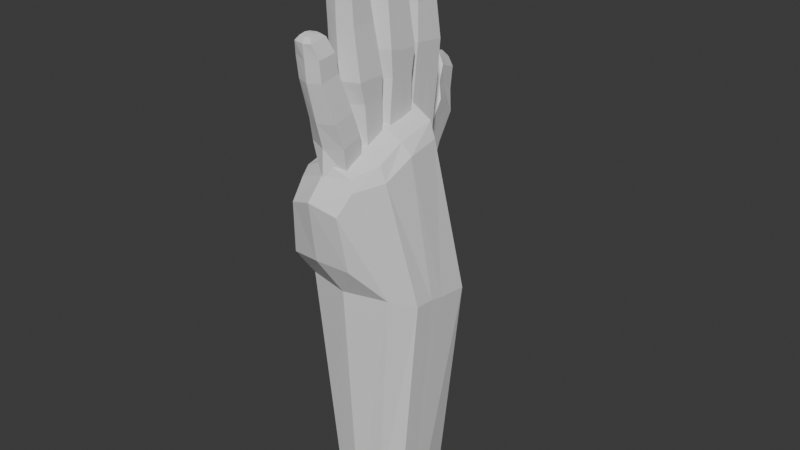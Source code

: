 # Source: hand.blend  (saved by Blender 4.5.90; exported with 4.5.12 LTS)
import bpy
from mathutils import Matrix  # noqa: F401  (used for matrix-valued properties, if any)

bpy.ops.wm.read_factory_settings(use_empty=True)
scene = bpy.context.scene
scene.name = 'Scene'

# ---- collections
col_collection = bpy.data.collections.new('Collection'); scene.collection.children.link(col_collection)

# ---- world
world_world = bpy.data.worlds.new('World'); scene.world = world_world
world_world.use_nodes = True; world_world.node_tree.nodes.clear()
_N = world_world.node_tree.nodes; _L = world_world.node_tree.links
n0 = _N.new('ShaderNodeOutputWorld'); n0.name = 'World Output'; n0.location = (200, 100)
n1 = _N.new('ShaderNodeBackground'); n1.name = 'Background'; n1.location = (-200, 100)
n1.inputs[0].default_value = (0.05088, 0.05088, 0.05088, 1.0)
_L.new(n1.outputs[0], n0.inputs[0])
n0.is_active_output = True
world_world.color = (0.05088, 0.05088, 0.05088)
world_world.sun_shadow_jitter_overblur = 0.0

# ---- meshes
me_cube_001 = bpy.data.meshes.new('Cube.001')
me_cube_001.from_pydata([(-0.9733, -1.54, -0.4593), (-0.7253, -1.795, 0.6654), (-1.351, 1.525, -0.3759), (-1.351, 1.267, 0.5122), (0.2485, -1.54, -0.4593), (0.2485, -1.795, 0.6654), (-0.4638, 1.525, -0.3759), (-0.4638, 1.267, 0.5122), (-1.254, 0.7246, -1.449), (-1.0, 0.06546, -1.372), (-1.0, -0.2237, -1.301), (-1.0, -0.6317, -1.277), (-0.667, -1.043, 1.141), (-0.667, -0.4653, 1.425), (-0.667, 0.223, 1.512), (-1.065, 1.014, 0.9525), (0.9963, -0.6089, -1.278), (0.9963, -0.2241, -1.3), (0.9963, 0.0487, -1.368), (0.9963, 0.6706, -1.44), (-0.1312, 1.014, 0.9525), (0.667, 0.223, 1.512), (0.7202, -0.4653, 1.425), (0.667, -1.043, 1.141), (-0.9733, -1.087, -1.07), (0.3998, -1.563, 1.061), (-0.6991, -1.563, 1.061), (0.6888, -1.039, -1.082), (-0.5963, 0.701, -5.646), (-0.6755, 0.06955, -5.703), (-0.6755, -0.213, -5.66), (-0.6755, -0.6116, -5.674), (0.311, -0.8936, -5.679), (0.6286, -0.6116, -5.674), (0.6286, -0.213, -5.66), (0.6286, 0.06955, -5.703), (0.5305, 0.701, -5.646), (-0.6171, -0.8936, -5.679), (-0.617, -1.507, 1.271), (-0.59, -1.04, 1.412), (-0.59, -0.4842, 1.655), (-0.59, 0.2654, 1.804), (-0.926, 0.9663, 1.238), (0.03368, 0.9663, 1.283), (0.5362, 0.2654, 1.804), (0.5362, -0.4842, 1.655), (0.5362, -1.04, 1.412), (0.3106, -1.507, 1.271), (-0.9689, 1.69, -0.3011), (-0.9689, 1.407, 0.6715), (-0.3722, -1.653, -0.3907), (-0.2364, -1.932, 0.841), (-0.7568, 1.13, 1.154), (-0.1144, 1.012, -1.585), (-0.1391, -1.692, 1.273), (-0.1391, -1.267, -1.08), (-0.01136, 0.7874, -6.073), (-0.001005, 0.09589, -6.135), (-0.001005, -0.2136, -6.088), (-0.001005, -0.6501, -6.104), (-0.1429, -0.9589, -6.108), (-0.6645, 1.078, 1.511), (-0.004763, 0.3103, 2.086), (-0.004763, -0.5105, 1.923), (-0.004763, -1.119, 1.657), (-0.1431, -1.631, 1.502), (-1.259, 0.7759, -0.1623), (-0.8526, 0.1352, -0.09555)], [], [(8, 66, 2), (48, 49, 7, 6), (27, 25, 5, 4), (50, 51, 1, 0), (55, 27, 4, 50), (54, 26, 1, 51), (49, 3, 15, 52), (25, 23, 46, 47), (52, 15, 42, 61), (13, 12, 39, 40), (48, 6, 19, 53), (53, 19, 36, 56), (11, 10, 30, 31), (17, 16, 33, 34), (6, 7, 20, 19), (19, 20, 21, 18), (18, 21, 22, 17), (17, 22, 23, 16), (24, 26, 12, 11), (11, 12, 13, 10), (10, 13, 14, 67, 9), (9, 67, 66, 8), (0, 1, 26, 24), (23, 22, 45, 46), (10, 9, 29, 30), (16, 23, 25, 27), (56, 36, 35, 57), (57, 35, 34, 58), (58, 34, 33, 59), (59, 33, 32, 60), (18, 17, 34, 35), (55, 24, 37, 60), (19, 18, 35, 36), (9, 8, 28, 29), (16, 27, 32, 33), (24, 11, 31, 37), (61, 42, 41, 62), (62, 41, 40, 63), (63, 40, 39, 64), (64, 39, 38, 65), (14, 13, 40, 41), (21, 20, 43, 44), (54, 25, 47, 65), (15, 14, 41, 42), (22, 21, 44, 45), (12, 26, 38, 39), (26, 54, 65, 38), (46, 64, 65, 47), (45, 63, 64, 46), (44, 62, 63, 45), (43, 61, 62, 44), (27, 55, 60, 32), (31, 59, 60, 37), (30, 58, 59, 31), (29, 57, 58, 30), (28, 56, 57, 29), (8, 53, 56, 28), (2, 48, 53, 8), (20, 52, 61, 43), (7, 49, 52, 20), (25, 54, 51, 5), (24, 55, 50, 0), (4, 5, 51, 50), (2, 3, 49, 48), (2, 66, 15, 3), (66, 67, 14, 15)])
_uv = me_cube_001.uv_layers.new(name='UVMap')
_uv.uv.foreach_set('vector', [0.375, 0.2, 0.5089, 0.2, 0.375, 0.25, 0.375, 0.375, 0.625, 0.375, 0.625, 0.5, 0.375, 0.5, 0.375, 0.725, 0.625, 0.725, 0.625, 0.75, 0.375, 0.75, 0.375, 0.875, 0.625, 0.875, 0.625, 1.0, 0.375, 1.0, 0.25, 0.725, 0.375, 0.725, 0.375, 0.75, 0.25, 0.75, 0.75, 0.725, 0.875, 0.725, 0.875, 0.75, 0.75, 0.75, 0.75, 0.5, 0.875, 0.5, 0.875, 0.55, 0.75, 0.55, 0.625, 0.725, 0.625, 0.7, 0.625, 0.7, 0.625, 0.725, 0.75, 0.55, 0.875, 0.55, 0.875, 0.55, 0.75, 0.55, 0.625, 0.1, 0.625, 0.05, 0.625, 0.05, 0.625, 0.1, 0.25, 0.5, 0.375, 0.5, 0.375, 0.55, 0.25, 0.55, 0.25, 0.55, 0.375, 0.55, 0.375, 0.55, 0.25, 0.55, 0.375, 0.05, 0.375, 0.1, 0.375, 0.1, 0.375, 0.05, 0.375, 0.65, 0.375, 0.7, 0.375, 0.7, 0.375, 0.65, 0.375, 0.5, 0.625, 0.5, 0.625, 0.55, 0.375, 0.55, 0.375, 0.55, 0.625, 0.55, 0.625, 0.6, 0.375, 0.6, 0.375, 0.6, 0.625, 0.6, 0.625, 0.65, 0.375, 0.65, 0.375, 0.65, 0.625, 0.65, 0.625, 0.7, 0.375, 0.7, 0.375, 0.025, 0.625, 0.025, 0.625, 0.05, 0.375, 0.05, 0.375, 0.05, 0.625, 0.05, 0.625, 0.1, 0.375, 0.1, 0.375, 0.1, 0.625, 0.1, 0.625, 0.15, 0.4857, 0.15, 0.375, 0.15, 0.375, 0.15, 0.4857, 0.15, 0.5089, 0.2, 0.375, 0.2, 0.375, 0.0, 0.625, 0.0, 0.625, 0.025, 0.375, 0.025, 0.625, 0.7, 0.625, 0.65, 0.625, 0.65, 0.625, 0.7, 0.375, 0.1, 0.375, 0.15, 0.375, 0.15, 0.375, 0.1, 0.375, 0.7, 0.625, 0.7, 0.625, 0.725, 0.375, 0.725, 0.25, 0.55, 0.375, 0.55, 0.375, 0.6, 0.25, 0.6, 0.25, 0.6, 0.375, 0.6, 0.375, 0.65, 0.25, 0.65, 0.25, 0.65, 0.375, 0.65, 0.375, 0.7, 0.25, 0.7, 0.25, 0.7, 0.375, 0.7, 0.375, 0.725, 0.25, 0.725, 0.375, 0.6, 0.375, 0.65, 0.375, 0.65, 0.375, 0.6, 0.25, 0.725, 0.125, 0.725, 0.125, 0.725, 0.25, 0.725, 0.375, 0.55, 0.375, 0.6, 0.375, 0.6, 0.375, 0.55, 0.375, 0.15, 0.375, 0.2, 0.375, 0.2, 0.375, 0.15, 0.375, 0.7, 0.375, 0.725, 0.375, 0.725, 0.375, 0.7, 0.375, 0.025, 0.375, 0.05, 0.375, 0.05, 0.375, 0.025, 0.75, 0.55, 0.875, 0.55, 0.875, 0.6, 0.75, 0.6, 0.75, 0.6, 0.875, 0.6, 0.875, 0.65, 0.75, 0.65, 0.75, 0.65, 0.875, 0.65, 0.875, 0.7, 0.75, 0.7, 0.75, 0.7, 0.875, 0.7, 0.875, 0.725, 0.75, 0.725, 0.625, 0.15, 0.625, 0.1, 0.625, 0.1, 0.625, 0.15, 0.625, 0.6, 0.625, 0.55, 0.625, 0.55, 0.625, 0.6, 0.75, 0.725, 0.625, 0.725, 0.625, 0.725, 0.75, 0.725, 0.625, 0.2, 0.625, 0.15, 0.625, 0.15, 0.625, 0.2, 0.625, 0.65, 0.625, 0.6, 0.625, 0.6, 0.625, 0.65, 0.625, 0.05, 0.625, 0.025, 0.625, 0.025, 0.625, 0.05, 0.875, 0.725, 0.75, 0.725, 0.75, 0.725, 0.875, 0.725, 0.625, 0.7, 0.75, 0.7, 0.75, 0.725, 0.625, 0.725, 0.625, 0.65, 0.75, 0.65, 0.75, 0.7, 0.625, 0.7, 0.625, 0.6, 0.75, 0.6, 0.75, 0.65, 0.625, 0.65, 0.625, 0.55, 0.75, 0.55, 0.75, 0.6, 0.625, 0.6, 0.375, 0.725, 0.25, 0.725, 0.25, 0.725, 0.375, 0.725, 0.125, 0.7, 0.25, 0.7, 0.25, 0.725, 0.125, 0.725, 0.125, 0.65, 0.25, 0.65, 0.25, 0.7, 0.125, 0.7, 0.125, 0.6, 0.25, 0.6, 0.25, 0.65, 0.125, 0.65, 0.125, 0.55, 0.25, 0.55, 0.25, 0.6, 0.125, 0.6, 0.125, 0.55, 0.25, 0.55, 0.25, 0.55, 0.125, 0.55, 0.125, 0.5, 0.25, 0.5, 0.25, 0.55, 0.125, 0.55, 0.625, 0.55, 0.75, 0.55, 0.75, 0.55, 0.625, 0.55, 0.625, 0.5, 0.75, 0.5, 0.75, 0.55, 0.625, 0.55, 0.625, 0.725, 0.75, 0.725, 0.75, 0.75, 0.625, 0.75, 0.125, 0.725, 0.25, 0.725, 0.25, 0.75, 0.125, 0.75, 0.375, 0.75, 0.625, 0.75, 0.625, 0.875, 0.375, 0.875, 0.375, 0.25, 0.625, 0.25, 0.625, 0.375, 0.375, 0.375, 0.375, 0.25, 0.5089, 0.2, 0.625, 0.2, 0.625, 0.25, 0.5089, 0.2, 0.4857, 0.15, 0.625, 0.15, 0.625, 0.2])
me_cube_001.update()
me_cube_002 = bpy.data.meshes.new('Cube.002')
me_cube_002.from_pydata([(-0.01467, -0.01469, 0.0206), (-0.006119, 0.001306, 0.1928), (-0.01467, 0.02218, 0.002503), (-0.006119, 0.01642, 0.1907), (0.02231, -0.01469, 0.0206), (0.01115, 0.001306, 0.1928), (0.02231, 0.01956, -0.005632), (0.01115, 0.01642, 0.1907), (0.003822, 0.02578, 0.002503), (0.003822, 0.01854, 0.1907), (0.003822, -0.0204, 0.0206), (0.003822, -0.0003843, 0.1928), (-0.01467, 0.001767, 0.01083), (-0.006119, 0.009666, 0.1928), (0.02231, 0.001767, 0.01083), (0.01115, 0.009666, 0.1928), (0.003822, 0.01008, 0.1928), (-0.01444, -0.01002, 0.09792), (-0.01444, 0.02649, 0.09351), (0.0259, 0.02649, 0.09351), (0.0259, -0.01002, 0.09792), (0.003822, -0.01456, 0.09792), (0.003822, 0.03115, 0.09351), (0.0259, 0.008236, 0.09571), (-0.01444, 0.008236, 0.09571), (-0.01523, -0.003854, 0.1645), (-0.01523, 0.02496, 0.1627), (0.02106, 0.02496, 0.1627), (0.02106, -0.003854, 0.1645), (0.003822, -0.006845, 0.1645), (0.003822, 0.02923, 0.1627), (0.02106, 0.008236, 0.163), (-0.01523, 0.008236, 0.163), (-0.01393, 0.0246, 0.1354), (0.02158, 0.0246, 0.1354), (0.02158, -0.005073, 0.1369), (0.003822, -0.008371, 0.1369), (0.003822, 0.02878, 0.1354), (0.02158, 0.008298, 0.1366), (-0.01393, 0.008298, 0.1366), (-0.01393, -0.005073, 0.1369), (-0.01124, -0.003123, 0.1866), (-0.01124, 0.02151, 0.185), (0.01429, 0.02151, 0.185), (0.01429, -0.003123, 0.1866), (0.003822, -0.00593, 0.1866), (0.003822, 0.02492, 0.185), (0.01429, 0.008495, 0.1861), (-0.01124, 0.008495, 0.1861), (-0.01928, 0.0249, 0.05938), (0.02458, 0.0249, 0.05938), (0.02458, -0.01198, 0.06933), (0.003822, -0.01702, 0.06933), (0.003822, 0.02915, 0.05938), (0.02458, 0.005659, 0.06406), (-0.01928, 0.005659, 0.06406), (-0.01928, -0.01198, 0.06933), (-0.01384, -0.004589, -0.009121), (-0.01384, -0.01863, -0.00174), (-0.009103, 0.01773, -0.019), (-0.02176, 0.01527, -0.019), (0.01148, -0.004589, -0.009121), (0.003556, 0.01527, -0.019), (-0.001181, -0.02253, -0.00174), (0.01148, -0.01863, -0.00174), (-0.001181, -0.005653, -0.009121)], [], [(48, 13, 3, 42), (46, 9, 7, 43), (47, 15, 5, 44), (45, 11, 1, 41), (14, 4, 64, 61), (16, 13, 1, 11), (15, 16, 11, 5), (2, 8, 59, 60), (44, 5, 11, 45), (42, 3, 9, 46), (4, 10, 63, 64), (7, 9, 16, 15), (9, 3, 13, 16), (8, 6, 62, 59), (43, 7, 15, 47), (41, 1, 13, 48), (56, 17, 24, 55), (50, 19, 23, 54), (49, 18, 22, 53), (51, 20, 21, 52), (52, 21, 17, 56), (54, 23, 20, 51), (53, 22, 19, 50), (55, 24, 18, 49), (40, 25, 32, 39), (34, 27, 31, 38), (33, 26, 30, 37), (35, 28, 29, 36), (36, 29, 25, 40), (38, 31, 28, 35), (37, 30, 27, 34), (39, 32, 26, 33), (24, 39, 33, 18), (22, 37, 34, 19), (23, 38, 35, 20), (21, 36, 40, 17), (20, 35, 36, 21), (18, 33, 37, 22), (19, 34, 38, 23), (17, 40, 39, 24), (25, 41, 48, 32), (27, 43, 47, 31), (26, 42, 46, 30), (28, 44, 45, 29), (29, 45, 41, 25), (31, 47, 44, 28), (30, 46, 43, 27), (32, 48, 42, 26), (12, 55, 49, 2), (8, 53, 50, 6), (14, 54, 51, 4), (10, 52, 56, 0), (4, 51, 52, 10), (2, 49, 53, 8), (6, 50, 54, 14), (0, 56, 55, 12), (65, 61, 64, 63), (57, 65, 63, 58), (60, 59, 65, 57), (59, 62, 61, 65), (0, 12, 57, 58), (12, 2, 60, 57), (6, 14, 61, 62), (10, 0, 58, 63)])
_uv = me_cube_002.uv_layers.new(name='UVMap')
_uv.uv.foreach_set('vector', [0.6139, 0.125, 0.625, 0.125, 0.625, 0.25, 0.6139, 0.25, 0.6139, 0.375, 0.625, 0.375, 0.625, 0.5, 0.6139, 0.5, 0.6139, 0.625, 0.625, 0.625, 0.625, 0.75, 0.6139, 0.75, 0.6139, 0.875, 0.625, 0.875, 0.625, 1.0, 0.6139, 1.0, 0.375, 0.625, 0.375, 0.75, 0.375, 0.75, 0.375, 0.625, 0.75, 0.625, 0.875, 0.625, 0.875, 0.75, 0.75, 0.75, 0.625, 0.625, 0.75, 0.625, 0.75, 0.75, 0.625, 0.75, 0.375, 0.25, 0.375, 0.375, 0.375, 0.375, 0.375, 0.25, 0.6139, 0.75, 0.625, 0.75, 0.625, 0.875, 0.6139, 0.875, 0.6139, 0.25, 0.625, 0.25, 0.625, 0.375, 0.6139, 0.375, 0.375, 0.75, 0.375, 0.875, 0.375, 0.875, 0.375, 0.75, 0.625, 0.5, 0.75, 0.5, 0.75, 0.625, 0.625, 0.625, 0.75, 0.5, 0.875, 0.5, 0.875, 0.625, 0.75, 0.625, 0.375, 0.375, 0.375, 0.5, 0.375, 0.5, 0.375, 0.375, 0.6139, 0.5, 0.625, 0.5, 0.625, 0.625, 0.6139, 0.625, 0.6139, 0.0, 0.625, 0.0, 0.625, 0.125, 0.6139, 0.125, 0.4504, 0.0, 0.5, 0.0, 0.5, 0.125, 0.4504, 0.125, 0.4504, 0.5, 0.5, 0.5, 0.5, 0.625, 0.4504, 0.625, 0.4504, 0.25, 0.5, 0.25, 0.5, 0.375, 0.4504, 0.375, 0.4504, 0.75, 0.5, 0.75, 0.5, 0.875, 0.4504, 0.875, 0.4504, 0.875, 0.5, 0.875, 0.5, 1.0, 0.4504, 1.0, 0.4504, 0.625, 0.5, 0.625, 0.5, 0.75, 0.4504, 0.75, 0.4504, 0.375, 0.5, 0.375, 0.5, 0.5, 0.4504, 0.5, 0.4504, 0.125, 0.5, 0.125, 0.5, 0.25, 0.4504, 0.25, 0.5518, 0.0, 0.5774, 0.0, 0.5774, 0.125, 0.5518, 0.125, 0.5518, 0.5, 0.5774, 0.5, 0.5774, 0.625, 0.5518, 0.625, 0.5518, 0.25, 0.5774, 0.25, 0.5774, 0.375, 0.5518, 0.375, 0.5518, 0.75, 0.5774, 0.75, 0.5774, 0.875, 0.5518, 0.875, 0.5518, 0.875, 0.5774, 0.875, 0.5774, 1.0, 0.5518, 1.0, 0.5518, 0.625, 0.5774, 0.625, 0.5774, 0.75, 0.5518, 0.75, 0.5518, 0.375, 0.5774, 0.375, 0.5774, 0.5, 0.5518, 0.5, 0.5518, 0.125, 0.5774, 0.125, 0.5774, 0.25, 0.5518, 0.25, 0.5, 0.125, 0.5518, 0.125, 0.5518, 0.25, 0.5, 0.25, 0.5, 0.375, 0.5518, 0.375, 0.5518, 0.5, 0.5, 0.5, 0.5, 0.625, 0.5518, 0.625, 0.5518, 0.75, 0.5, 0.75, 0.5, 0.875, 0.5518, 0.875, 0.5518, 1.0, 0.5, 1.0, 0.5, 0.75, 0.5518, 0.75, 0.5518, 0.875, 0.5, 0.875, 0.5, 0.25, 0.5518, 0.25, 0.5518, 0.375, 0.5, 0.375, 0.5, 0.5, 0.5518, 0.5, 0.5518, 0.625, 0.5, 0.625, 0.5, 0.0, 0.5518, 0.0, 0.5518, 0.125, 0.5, 0.125, 0.5774, 0.0, 0.6139, 0.0, 0.6139, 0.125, 0.5774, 0.125, 0.5774, 0.5, 0.6139, 0.5, 0.6139, 0.625, 0.5774, 0.625, 0.5774, 0.25, 0.6139, 0.25, 0.6139, 0.375, 0.5774, 0.375, 0.5774, 0.75, 0.6139, 0.75, 0.6139, 0.875, 0.5774, 0.875, 0.5774, 0.875, 0.6139, 0.875, 0.6139, 1.0, 0.5774, 1.0, 0.5774, 0.625, 0.6139, 0.625, 0.6139, 0.75, 0.5774, 0.75, 0.5774, 0.375, 0.6139, 0.375, 0.6139, 0.5, 0.5774, 0.5, 0.5774, 0.125, 0.6139, 0.125, 0.6139, 0.25, 0.5774, 0.25, 0.375, 0.125, 0.4504, 0.125, 0.4504, 0.25, 0.375, 0.25, 0.375, 0.375, 0.4504, 0.375, 0.4504, 0.5, 0.375, 0.5, 0.375, 0.625, 0.4504, 0.625, 0.4504, 0.75, 0.375, 0.75, 0.375, 0.875, 0.4504, 0.875, 0.4504, 1.0, 0.375, 1.0, 0.375, 0.75, 0.4504, 0.75, 0.4504, 0.875, 0.375, 0.875, 0.375, 0.25, 0.4504, 0.25, 0.4504, 0.375, 0.375, 0.375, 0.375, 0.5, 0.4504, 0.5, 0.4504, 0.625, 0.375, 0.625, 0.375, 0.0, 0.4504, 0.0, 0.4504, 0.125, 0.375, 0.125, 0.25, 0.625, 0.375, 0.625, 0.375, 0.75, 0.25, 0.75, 0.125, 0.625, 0.25, 0.625, 0.25, 0.75, 0.125, 0.75, 0.125, 0.5, 0.25, 0.5, 0.25, 0.625, 0.125, 0.625, 0.25, 0.5, 0.375, 0.5, 0.375, 0.625, 0.25, 0.625, 0.375, 0.0, 0.375, 0.125, 0.375, 0.125, 0.375, 0.0, 0.375, 0.125, 0.375, 0.25, 0.375, 0.25, 0.375, 0.125, 0.375, 0.5, 0.375, 0.625, 0.375, 0.625, 0.375, 0.5, 0.375, 0.875, 0.375, 1.0, 0.375, 1.0, 0.375, 0.875])
me_cube_002.update()
me_cube_003 = bpy.data.meshes.new('Cube.003')
me_cube_003.from_pydata([(-0.01467, -0.01115, 0.02349), (-0.006119, -0.009919, 0.1905), (-0.01476, 0.02271, 0.03082), (-0.006119, 0.005193, 0.1884), (0.02231, -0.01115, 0.02349), (0.01115, -0.009919, 0.1905), (0.02206, 0.02267, 0.02279), (0.01115, 0.005193, 0.1884), (0.003648, 0.02969, 0.03342), (0.003822, 0.007312, 0.1884), (0.003822, -0.0196, 0.02349), (0.003822, -0.01161, 0.1905), (-0.01467, 0.004705, 0.01596), (-0.006119, -0.001558, 0.1905), (0.02231, 0.004705, 0.01596), (0.01115, -0.001558, 0.1905), (0.003822, -0.001141, 0.1905), (-0.01444, -0.01231, 0.09234), (-0.01444, 0.02317, 0.08816), (0.0259, 0.02317, 0.08816), (0.0259, -0.01231, 0.09234), (0.003822, -0.0196, 0.09234), (0.003822, 0.02783, 0.08816), (0.0259, 0.004664, 0.08902), (-0.01444, 0.004664, 0.08902), (-0.01523, -0.01304, 0.1645), (-0.01523, 0.01578, 0.1627), (0.02106, 0.01578, 0.1627), (0.02106, -0.01304, 0.1645), (0.003822, -0.01877, 0.1645), (0.003822, 0.02005, 0.1627), (0.02106, -0.0009478, 0.163), (-0.01523, -0.0009478, 0.163), (-0.01393, 0.01771, 0.1354), (0.02158, 0.01771, 0.1354), (0.02158, -0.01196, 0.1369), (0.003822, -0.018, 0.1369), (0.003822, 0.0219, 0.1354), (0.02158, 0.001411, 0.1366), (-0.01393, 0.001411, 0.1366), (-0.01393, -0.01196, 0.1369), (-0.01124, -0.01435, 0.1843), (-0.01124, 0.01029, 0.1828), (0.01429, 0.01029, 0.1828), (0.01429, -0.01435, 0.1843), (0.003822, -0.01715, 0.1843), (0.003822, 0.01369, 0.1828), (0.01429, -0.00273, 0.1838), (-0.01124, -0.00273, 0.1838), (-0.01928, 0.0203, 0.0625), (0.02458, 0.0203, 0.0625), (0.02458, -0.009176, 0.06621), (0.003822, -0.01696, 0.06621), (0.003822, 0.02456, 0.0625), (0.02458, 0.006935, 0.06406), (-0.01928, 0.006935, 0.06406), (-0.01928, -0.009176, 0.06621), (-0.01384, 0.0001869, -0.01554), (-0.01384, -0.01068, -0.005593), (-0.009103, 0.02921, -0.01611), (-0.02176, 0.02675, -0.01611), (0.01148, 0.0001869, -0.01554), (0.003556, 0.02675, -0.01611), (-0.001181, -0.01458, -0.005593), (0.01148, -0.01068, -0.005593), (-0.001181, -0.000878, -0.01554)], [], [(48, 13, 3, 42), (46, 9, 7, 43), (47, 15, 5, 44), (45, 11, 1, 41), (14, 4, 64, 61), (16, 13, 1, 11), (15, 16, 11, 5), (2, 8, 59, 60), (44, 5, 11, 45), (42, 3, 9, 46), (4, 10, 63, 64), (7, 9, 16, 15), (9, 3, 13, 16), (8, 6, 62, 59), (43, 7, 15, 47), (41, 1, 13, 48), (56, 17, 24, 55), (50, 19, 23, 54), (49, 18, 22, 53), (51, 20, 21, 52), (52, 21, 17, 56), (54, 23, 20, 51), (53, 22, 19, 50), (55, 24, 18, 49), (40, 25, 32, 39), (34, 27, 31, 38), (33, 26, 30, 37), (35, 28, 29, 36), (36, 29, 25, 40), (38, 31, 28, 35), (37, 30, 27, 34), (39, 32, 26, 33), (24, 39, 33, 18), (22, 37, 34, 19), (23, 38, 35, 20), (21, 36, 40, 17), (20, 35, 36, 21), (18, 33, 37, 22), (19, 34, 38, 23), (17, 40, 39, 24), (25, 41, 48, 32), (27, 43, 47, 31), (26, 42, 46, 30), (28, 44, 45, 29), (29, 45, 41, 25), (31, 47, 44, 28), (30, 46, 43, 27), (32, 48, 42, 26), (12, 55, 49, 2), (8, 53, 50, 6), (14, 54, 51, 4), (10, 52, 56, 0), (4, 51, 52, 10), (2, 49, 53, 8), (6, 50, 54, 14), (0, 56, 55, 12), (65, 61, 64, 63), (57, 65, 63, 58), (60, 59, 65, 57), (59, 62, 61, 65), (0, 12, 57, 58), (12, 2, 60, 57), (6, 14, 61, 62), (10, 0, 58, 63)])
_uv = me_cube_003.uv_layers.new(name='UVMap')
_uv.uv.foreach_set('vector', [0.6139, 0.125, 0.625, 0.125, 0.625, 0.25, 0.6139, 0.25, 0.6139, 0.375, 0.625, 0.375, 0.625, 0.5, 0.6139, 0.5, 0.6139, 0.625, 0.625, 0.625, 0.625, 0.75, 0.6139, 0.75, 0.6139, 0.875, 0.625, 0.875, 0.625, 1.0, 0.6139, 1.0, 0.375, 0.625, 0.375, 0.75, 0.375, 0.75, 0.375, 0.625, 0.75, 0.625, 0.875, 0.625, 0.875, 0.75, 0.75, 0.75, 0.625, 0.625, 0.75, 0.625, 0.75, 0.75, 0.625, 0.75, 0.375, 0.25, 0.375, 0.375, 0.375, 0.375, 0.375, 0.25, 0.6139, 0.75, 0.625, 0.75, 0.625, 0.875, 0.6139, 0.875, 0.6139, 0.25, 0.625, 0.25, 0.625, 0.375, 0.6139, 0.375, 0.375, 0.75, 0.375, 0.875, 0.375, 0.875, 0.375, 0.75, 0.625, 0.5, 0.75, 0.5, 0.75, 0.625, 0.625, 0.625, 0.75, 0.5, 0.875, 0.5, 0.875, 0.625, 0.75, 0.625, 0.375, 0.375, 0.375, 0.5, 0.375, 0.5, 0.375, 0.375, 0.6139, 0.5, 0.625, 0.5, 0.625, 0.625, 0.6139, 0.625, 0.6139, 0.0, 0.625, 0.0, 0.625, 0.125, 0.6139, 0.125, 0.4504, 0.0, 0.5, 0.0, 0.5, 0.125, 0.4504, 0.125, 0.4504, 0.5, 0.5, 0.5, 0.5, 0.625, 0.4504, 0.625, 0.4504, 0.25, 0.5, 0.25, 0.5, 0.375, 0.4504, 0.375, 0.4504, 0.75, 0.5, 0.75, 0.5, 0.875, 0.4504, 0.875, 0.4504, 0.875, 0.5, 0.875, 0.5, 1.0, 0.4504, 1.0, 0.4504, 0.625, 0.5, 0.625, 0.5, 0.75, 0.4504, 0.75, 0.4504, 0.375, 0.5, 0.375, 0.5, 0.5, 0.4504, 0.5, 0.4504, 0.125, 0.5, 0.125, 0.5, 0.25, 0.4504, 0.25, 0.5518, 0.0, 0.5774, 0.0, 0.5774, 0.125, 0.5518, 0.125, 0.5518, 0.5, 0.5774, 0.5, 0.5774, 0.625, 0.5518, 0.625, 0.5518, 0.25, 0.5774, 0.25, 0.5774, 0.375, 0.5518, 0.375, 0.5518, 0.75, 0.5774, 0.75, 0.5774, 0.875, 0.5518, 0.875, 0.5518, 0.875, 0.5774, 0.875, 0.5774, 1.0, 0.5518, 1.0, 0.5518, 0.625, 0.5774, 0.625, 0.5774, 0.75, 0.5518, 0.75, 0.5518, 0.375, 0.5774, 0.375, 0.5774, 0.5, 0.5518, 0.5, 0.5518, 0.125, 0.5774, 0.125, 0.5774, 0.25, 0.5518, 0.25, 0.5, 0.125, 0.5518, 0.125, 0.5518, 0.25, 0.5, 0.25, 0.5, 0.375, 0.5518, 0.375, 0.5518, 0.5, 0.5, 0.5, 0.5, 0.625, 0.5518, 0.625, 0.5518, 0.75, 0.5, 0.75, 0.5, 0.875, 0.5518, 0.875, 0.5518, 1.0, 0.5, 1.0, 0.5, 0.75, 0.5518, 0.75, 0.5518, 0.875, 0.5, 0.875, 0.5, 0.25, 0.5518, 0.25, 0.5518, 0.375, 0.5, 0.375, 0.5, 0.5, 0.5518, 0.5, 0.5518, 0.625, 0.5, 0.625, 0.5, 0.0, 0.5518, 0.0, 0.5518, 0.125, 0.5, 0.125, 0.5774, 0.0, 0.6139, 0.0, 0.6139, 0.125, 0.5774, 0.125, 0.5774, 0.5, 0.6139, 0.5, 0.6139, 0.625, 0.5774, 0.625, 0.5774, 0.25, 0.6139, 0.25, 0.6139, 0.375, 0.5774, 0.375, 0.5774, 0.75, 0.6139, 0.75, 0.6139, 0.875, 0.5774, 0.875, 0.5774, 0.875, 0.6139, 0.875, 0.6139, 1.0, 0.5774, 1.0, 0.5774, 0.625, 0.6139, 0.625, 0.6139, 0.75, 0.5774, 0.75, 0.5774, 0.375, 0.6139, 0.375, 0.6139, 0.5, 0.5774, 0.5, 0.5774, 0.125, 0.6139, 0.125, 0.6139, 0.25, 0.5774, 0.25, 0.375, 0.125, 0.4504, 0.125, 0.4504, 0.25, 0.375, 0.25, 0.375, 0.375, 0.4504, 0.375, 0.4504, 0.5, 0.375, 0.5, 0.375, 0.625, 0.4504, 0.625, 0.4504, 0.75, 0.375, 0.75, 0.375, 0.875, 0.4504, 0.875, 0.4504, 1.0, 0.375, 1.0, 0.375, 0.75, 0.4504, 0.75, 0.4504, 0.875, 0.375, 0.875, 0.375, 0.25, 0.4504, 0.25, 0.4504, 0.375, 0.375, 0.375, 0.375, 0.5, 0.4504, 0.5, 0.4504, 0.625, 0.375, 0.625, 0.375, 0.0, 0.4504, 0.0, 0.4504, 0.125, 0.375, 0.125, 0.25, 0.625, 0.375, 0.625, 0.375, 0.75, 0.25, 0.75, 0.125, 0.625, 0.25, 0.625, 0.25, 0.75, 0.125, 0.75, 0.125, 0.5, 0.25, 0.5, 0.25, 0.625, 0.125, 0.625, 0.25, 0.5, 0.375, 0.5, 0.375, 0.625, 0.25, 0.625, 0.375, 0.0, 0.375, 0.125, 0.375, 0.125, 0.375, 0.0, 0.375, 0.125, 0.375, 0.25, 0.375, 0.25, 0.375, 0.125, 0.375, 0.5, 0.375, 0.625, 0.375, 0.625, 0.375, 0.5, 0.375, 0.875, 0.375, 1.0, 0.375, 1.0, 0.375, 0.875])
me_cube_003.update()
me_cube_004 = bpy.data.meshes.new('Cube.004')
me_cube_004.from_pydata([(-0.01179, 0.002622, 0.01407), (-0.005855, -0.009438, 0.1906), (-0.01188, 0.0268, 0.02649), (-0.005855, 0.00484, 0.1885), (0.02231, 0.002622, 0.01407), (0.008577, -0.009438, 0.1906), (0.02206, 0.02445, 0.01821), (0.008577, 0.00484, 0.1885), (0.003648, 0.03377, 0.02909), (0.002259, 0.006842, 0.1885), (0.003822, -0.01297, 0.009741), (0.002259, -0.01104, 0.1906), (-0.01179, 0.01006, 0.01546), (-0.005855, -0.001539, 0.1906), (0.02231, 0.01006, 0.01546), (0.008577, -0.001539, 0.1906), (0.002259, -0.001145, 0.1906), (-0.01444, -0.009254, 0.08221), (-0.01444, 0.02317, 0.08179), (0.02436, 0.02317, 0.08179), (0.02436, -0.009254, 0.08221), (0.003822, -0.01654, 0.08221), (0.003822, 0.02783, 0.08179), (0.02436, 0.005175, 0.08296), (-0.01444, 0.005175, 0.08296), (-0.01469, -0.01239, 0.165), (-0.01469, 0.01203, 0.1632), (0.01819, 0.01203, 0.1632), (0.01819, -0.01239, 0.165), (0.002259, -0.0178, 0.165), (0.002259, 0.01607, 0.1632), (0.01819, -0.0009621, 0.1635), (-0.01469, -0.0009621, 0.1635), (-0.01393, 0.01635, 0.1354), (0.01925, 0.01635, 0.1354), (0.01925, -0.01174, 0.1369), (0.002291, -0.01746, 0.1369), (0.002291, 0.02031, 0.1354), (0.01925, 0.0009212, 0.1366), (-0.01393, 0.0009212, 0.1366), (-0.01393, -0.01174, 0.1369), (-0.01082, -0.01362, 0.1846), (-0.01082, 0.009656, 0.1831), (0.01162, 0.009656, 0.1831), (0.01162, -0.01362, 0.1846), (0.002259, -0.01627, 0.1846), (0.002259, 0.01287, 0.1831), (0.01162, -0.002646, 0.1841), (-0.01082, -0.002646, 0.1841), (-0.0164, 0.02311, 0.05919), (0.02305, 0.02311, 0.05919), (0.02305, -0.001778, 0.05791), (0.003822, -0.009561, 0.05791), (0.003822, 0.02737, 0.05919), (0.02305, 0.009741, 0.05933), (-0.0164, 0.009741, 0.05933), (-0.0164, -0.001778, 0.05791), (-0.01384, 0.008605, -0.0158), (-0.01384, -0.002258, -0.01094), (-0.009103, 0.02921, -0.01356), (-0.02176, 0.02675, -0.01356), (0.01148, 0.008605, -0.0158), (0.003556, 0.02675, -0.01356), (-0.001181, -0.006164, -0.01094), (0.01148, -0.002258, -0.01094), (-0.001181, 0.00754, -0.0158)], [], [(48, 13, 3, 42), (46, 9, 7, 43), (47, 15, 5, 44), (45, 11, 1, 41), (14, 4, 64, 61), (16, 13, 1, 11), (15, 16, 11, 5), (2, 8, 59, 60), (44, 5, 11, 45), (42, 3, 9, 46), (4, 10, 63, 64), (7, 9, 16, 15), (9, 3, 13, 16), (8, 6, 62, 59), (43, 7, 15, 47), (41, 1, 13, 48), (56, 17, 24, 55), (50, 19, 23, 54), (49, 18, 22, 53), (51, 20, 21, 52), (52, 21, 17, 56), (54, 23, 20, 51), (53, 22, 19, 50), (55, 24, 18, 49), (40, 25, 32, 39), (34, 27, 31, 38), (33, 26, 30, 37), (35, 28, 29, 36), (36, 29, 25, 40), (38, 31, 28, 35), (37, 30, 27, 34), (39, 32, 26, 33), (24, 39, 33, 18), (22, 37, 34, 19), (23, 38, 35, 20), (21, 36, 40, 17), (20, 35, 36, 21), (18, 33, 37, 22), (19, 34, 38, 23), (17, 40, 39, 24), (25, 41, 48, 32), (27, 43, 47, 31), (26, 42, 46, 30), (28, 44, 45, 29), (29, 45, 41, 25), (31, 47, 44, 28), (30, 46, 43, 27), (32, 48, 42, 26), (12, 55, 49, 2), (8, 53, 50, 6), (14, 54, 51, 4), (10, 52, 56, 0), (4, 51, 52, 10), (2, 49, 53, 8), (6, 50, 54, 14), (0, 56, 55, 12), (65, 61, 64, 63), (57, 65, 63, 58), (60, 59, 65, 57), (59, 62, 61, 65), (0, 12, 57, 58), (12, 2, 60, 57), (6, 14, 61, 62), (10, 0, 58, 63)])
_uv = me_cube_004.uv_layers.new(name='UVMap')
_uv.uv.foreach_set('vector', [0.6139, 0.125, 0.625, 0.125, 0.625, 0.25, 0.6139, 0.25, 0.6139, 0.375, 0.625, 0.375, 0.625, 0.5, 0.6139, 0.5, 0.6139, 0.625, 0.625, 0.625, 0.625, 0.75, 0.6139, 0.75, 0.6139, 0.875, 0.625, 0.875, 0.625, 1.0, 0.6139, 1.0, 0.375, 0.625, 0.375, 0.75, 0.375, 0.75, 0.375, 0.625, 0.75, 0.625, 0.875, 0.625, 0.875, 0.75, 0.75, 0.75, 0.625, 0.625, 0.75, 0.625, 0.75, 0.75, 0.625, 0.75, 0.375, 0.25, 0.375, 0.375, 0.375, 0.375, 0.375, 0.25, 0.6139, 0.75, 0.625, 0.75, 0.625, 0.875, 0.6139, 0.875, 0.6139, 0.25, 0.625, 0.25, 0.625, 0.375, 0.6139, 0.375, 0.375, 0.75, 0.375, 0.875, 0.375, 0.875, 0.375, 0.75, 0.625, 0.5, 0.75, 0.5, 0.75, 0.625, 0.625, 0.625, 0.75, 0.5, 0.875, 0.5, 0.875, 0.625, 0.75, 0.625, 0.375, 0.375, 0.375, 0.5, 0.375, 0.5, 0.375, 0.375, 0.6139, 0.5, 0.625, 0.5, 0.625, 0.625, 0.6139, 0.625, 0.6139, 0.0, 0.625, 0.0, 0.625, 0.125, 0.6139, 0.125, 0.4504, 0.0, 0.5, 0.0, 0.5, 0.125, 0.4504, 0.125, 0.4504, 0.5, 0.5, 0.5, 0.5, 0.625, 0.4504, 0.625, 0.4504, 0.25, 0.5, 0.25, 0.5, 0.375, 0.4504, 0.375, 0.4504, 0.75, 0.5, 0.75, 0.5, 0.875, 0.4504, 0.875, 0.4504, 0.875, 0.5, 0.875, 0.5, 1.0, 0.4504, 1.0, 0.4504, 0.625, 0.5, 0.625, 0.5, 0.75, 0.4504, 0.75, 0.4504, 0.375, 0.5, 0.375, 0.5, 0.5, 0.4504, 0.5, 0.4504, 0.125, 0.5, 0.125, 0.5, 0.25, 0.4504, 0.25, 0.5518, 0.0, 0.5774, 0.0, 0.5774, 0.125, 0.5518, 0.125, 0.5518, 0.5, 0.5774, 0.5, 0.5774, 0.625, 0.5518, 0.625, 0.5518, 0.25, 0.5774, 0.25, 0.5774, 0.375, 0.5518, 0.375, 0.5518, 0.75, 0.5774, 0.75, 0.5774, 0.875, 0.5518, 0.875, 0.5518, 0.875, 0.5774, 0.875, 0.5774, 1.0, 0.5518, 1.0, 0.5518, 0.625, 0.5774, 0.625, 0.5774, 0.75, 0.5518, 0.75, 0.5518, 0.375, 0.5774, 0.375, 0.5774, 0.5, 0.5518, 0.5, 0.5518, 0.125, 0.5774, 0.125, 0.5774, 0.25, 0.5518, 0.25, 0.5, 0.125, 0.5518, 0.125, 0.5518, 0.25, 0.5, 0.25, 0.5, 0.375, 0.5518, 0.375, 0.5518, 0.5, 0.5, 0.5, 0.5, 0.625, 0.5518, 0.625, 0.5518, 0.75, 0.5, 0.75, 0.5, 0.875, 0.5518, 0.875, 0.5518, 1.0, 0.5, 1.0, 0.5, 0.75, 0.5518, 0.75, 0.5518, 0.875, 0.5, 0.875, 0.5, 0.25, 0.5518, 0.25, 0.5518, 0.375, 0.5, 0.375, 0.5, 0.5, 0.5518, 0.5, 0.5518, 0.625, 0.5, 0.625, 0.5, 0.0, 0.5518, 0.0, 0.5518, 0.125, 0.5, 0.125, 0.5774, 0.0, 0.6139, 0.0, 0.6139, 0.125, 0.5774, 0.125, 0.5774, 0.5, 0.6139, 0.5, 0.6139, 0.625, 0.5774, 0.625, 0.5774, 0.25, 0.6139, 0.25, 0.6139, 0.375, 0.5774, 0.375, 0.5774, 0.75, 0.6139, 0.75, 0.6139, 0.875, 0.5774, 0.875, 0.5774, 0.875, 0.6139, 0.875, 0.6139, 1.0, 0.5774, 1.0, 0.5774, 0.625, 0.6139, 0.625, 0.6139, 0.75, 0.5774, 0.75, 0.5774, 0.375, 0.6139, 0.375, 0.6139, 0.5, 0.5774, 0.5, 0.5774, 0.125, 0.6139, 0.125, 0.6139, 0.25, 0.5774, 0.25, 0.375, 0.125, 0.4504, 0.125, 0.4504, 0.25, 0.375, 0.25, 0.375, 0.375, 0.4504, 0.375, 0.4504, 0.5, 0.375, 0.5, 0.375, 0.625, 0.4504, 0.625, 0.4504, 0.75, 0.375, 0.75, 0.375, 0.875, 0.4504, 0.875, 0.4504, 1.0, 0.375, 1.0, 0.375, 0.75, 0.4504, 0.75, 0.4504, 0.875, 0.375, 0.875, 0.375, 0.25, 0.4504, 0.25, 0.4504, 0.375, 0.375, 0.375, 0.375, 0.5, 0.4504, 0.5, 0.4504, 0.625, 0.375, 0.625, 0.375, 0.0, 0.4504, 0.0, 0.4504, 0.125, 0.375, 0.125, 0.25, 0.625, 0.375, 0.625, 0.375, 0.75, 0.25, 0.75, 0.125, 0.625, 0.25, 0.625, 0.25, 0.75, 0.125, 0.75, 0.125, 0.5, 0.25, 0.5, 0.25, 0.625, 0.125, 0.625, 0.25, 0.5, 0.375, 0.5, 0.375, 0.625, 0.25, 0.625, 0.375, 0.0, 0.375, 0.125, 0.375, 0.125, 0.375, 0.0, 0.375, 0.125, 0.375, 0.25, 0.375, 0.25, 0.375, 0.125, 0.375, 0.5, 0.375, 0.625, 0.375, 0.625, 0.375, 0.5, 0.375, 0.875, 0.375, 1.0, 0.375, 1.0, 0.375, 0.875])
me_cube_004.update()
me_cube_005 = bpy.data.meshes.new('Cube.005')
me_cube_005.from_pydata([(-0.01179, 0.0118, 0.02835), (-0.004806, -0.01811, 0.1879), (-0.01188, 0.03597, 0.04077), (-0.004806, -0.005487, 0.1887), (0.02231, 0.0118, 0.02835), (0.00876, -0.01811, 0.1879), (0.02206, 0.03363, 0.03249), (0.00876, -0.005487, 0.1887), (0.003648, 0.04295, 0.04337), (0.00279, -0.003759, 0.189), (0.003822, -0.003792, 0.02402), (0.00279, -0.01949, 0.1876), (-0.01179, 0.01924, 0.02973), (-0.004806, -0.0113, 0.1893), (0.02231, 0.01924, 0.02973), (0.00876, -0.0113, 0.1893), (0.00279, -0.01096, 0.1894), (-0.01041, -0.004588, 0.09361), (-0.01041, 0.02072, 0.09914), (0.02312, 0.02072, 0.09914), (0.02312, -0.004588, 0.09361), (0.004114, -0.01026, 0.09229), (0.004114, 0.02434, 0.09998), (0.02312, 0.00653, 0.0968), (-0.01041, 0.00653, 0.0968), (-0.01256, -0.01689, 0.1653), (-0.01256, 0.004445, 0.1681), (0.0172, 0.004445, 0.1681), (0.0172, -0.01689, 0.1653), (0.00279, -0.02156, 0.1643), (0.00279, 0.007929, 0.1688), (0.0172, -0.006814, 0.166), (-0.01256, -0.006814, 0.166), (-0.01112, 0.007999, 0.1448), (0.01768, 0.007999, 0.1448), (0.01768, -0.01524, 0.1399), (0.00295, -0.01991, 0.1386), (0.00295, 0.01123, 0.1456), (0.01768, -0.004838, 0.1424), (-0.01112, -0.004838, 0.1424), (-0.01112, -0.01524, 0.1399), (-0.009167, -0.02084, 0.182), (-0.009167, -0.0005275, 0.1848), (0.01143, -0.0005275, 0.1848), (0.01143, -0.02084, 0.182), (0.00279, -0.02313, 0.1815), (0.00279, 0.002248, 0.1854), (0.01143, -0.01129, 0.1835), (-0.009167, -0.01129, 0.1835), (-0.0164, 0.02916, 0.07081), (0.02458, 0.02916, 0.07081), (0.02458, 0.005254, 0.06312), (0.003822, -0.002309, 0.0611), (0.003822, 0.0333, 0.07191), (0.02458, 0.01614, 0.06748), (-0.0164, 0.01614, 0.06748), (-0.0164, 0.005254, 0.06312), (-0.01384, 0.01906, -0.00573), (-0.01384, 0.008201, -0.0008705), (-0.009103, 0.03967, -0.003493), (-0.02176, 0.03721, -0.003493), (0.01148, 0.01906, -0.00573), (0.003556, 0.03721, -0.003493), (-0.001181, 0.004295, -0.0008705), (0.01148, 0.008201, -0.0008705), (-0.001181, 0.018, -0.00573)], [], [(48, 13, 3, 42), (46, 9, 7, 43), (47, 15, 5, 44), (45, 11, 1, 41), (14, 4, 64, 61), (16, 13, 1, 11), (15, 16, 11, 5), (2, 8, 59, 60), (44, 5, 11, 45), (42, 3, 9, 46), (4, 10, 63, 64), (7, 9, 16, 15), (9, 3, 13, 16), (8, 6, 62, 59), (43, 7, 15, 47), (41, 1, 13, 48), (56, 17, 24, 55), (50, 19, 23, 54), (49, 18, 22, 53), (51, 20, 21, 52), (52, 21, 17, 56), (54, 23, 20, 51), (53, 22, 19, 50), (55, 24, 18, 49), (40, 25, 32, 39), (34, 27, 31, 38), (33, 26, 30, 37), (35, 28, 29, 36), (36, 29, 25, 40), (38, 31, 28, 35), (37, 30, 27, 34), (39, 32, 26, 33), (24, 39, 33, 18), (22, 37, 34, 19), (23, 38, 35, 20), (21, 36, 40, 17), (20, 35, 36, 21), (18, 33, 37, 22), (19, 34, 38, 23), (17, 40, 39, 24), (25, 41, 48, 32), (27, 43, 47, 31), (26, 42, 46, 30), (28, 44, 45, 29), (29, 45, 41, 25), (31, 47, 44, 28), (30, 46, 43, 27), (32, 48, 42, 26), (12, 55, 49, 2), (8, 53, 50, 6), (14, 54, 51, 4), (10, 52, 56, 0), (4, 51, 52, 10), (2, 49, 53, 8), (6, 50, 54, 14), (0, 56, 55, 12), (65, 61, 64, 63), (57, 65, 63, 58), (60, 59, 65, 57), (59, 62, 61, 65), (0, 12, 57, 58), (12, 2, 60, 57), (6, 14, 61, 62), (10, 0, 58, 63)])
_uv = me_cube_005.uv_layers.new(name='UVMap')
_uv.uv.foreach_set('vector', [0.6139, 0.125, 0.625, 0.125, 0.625, 0.25, 0.6139, 0.25, 0.6139, 0.375, 0.625, 0.375, 0.625, 0.5, 0.6139, 0.5, 0.6139, 0.625, 0.625, 0.625, 0.625, 0.75, 0.6139, 0.75, 0.6139, 0.875, 0.625, 0.875, 0.625, 1.0, 0.6139, 1.0, 0.375, 0.625, 0.375, 0.75, 0.375, 0.75, 0.375, 0.625, 0.75, 0.625, 0.875, 0.625, 0.875, 0.75, 0.75, 0.75, 0.625, 0.625, 0.75, 0.625, 0.75, 0.75, 0.625, 0.75, 0.375, 0.25, 0.375, 0.375, 0.375, 0.375, 0.375, 0.25, 0.6139, 0.75, 0.625, 0.75, 0.625, 0.875, 0.6139, 0.875, 0.6139, 0.25, 0.625, 0.25, 0.625, 0.375, 0.6139, 0.375, 0.375, 0.75, 0.375, 0.875, 0.375, 0.875, 0.375, 0.75, 0.625, 0.5, 0.75, 0.5, 0.75, 0.625, 0.625, 0.625, 0.75, 0.5, 0.875, 0.5, 0.875, 0.625, 0.75, 0.625, 0.375, 0.375, 0.375, 0.5, 0.375, 0.5, 0.375, 0.375, 0.6139, 0.5, 0.625, 0.5, 0.625, 0.625, 0.6139, 0.625, 0.6139, 0.0, 0.625, 0.0, 0.625, 0.125, 0.6139, 0.125, 0.4504, 0.0, 0.5, 0.0, 0.5, 0.125, 0.4504, 0.125, 0.4504, 0.5, 0.5, 0.5, 0.5, 0.625, 0.4504, 0.625, 0.4504, 0.25, 0.5, 0.25, 0.5, 0.375, 0.4504, 0.375, 0.4504, 0.75, 0.5, 0.75, 0.5, 0.875, 0.4504, 0.875, 0.4504, 0.875, 0.5, 0.875, 0.5, 1.0, 0.4504, 1.0, 0.4504, 0.625, 0.5, 0.625, 0.5, 0.75, 0.4504, 0.75, 0.4504, 0.375, 0.5, 0.375, 0.5, 0.5, 0.4504, 0.5, 0.4504, 0.125, 0.5, 0.125, 0.5, 0.25, 0.4504, 0.25, 0.5518, 0.0, 0.5774, 0.0, 0.5774, 0.125, 0.5518, 0.125, 0.5518, 0.5, 0.5774, 0.5, 0.5774, 0.625, 0.5518, 0.625, 0.5518, 0.25, 0.5774, 0.25, 0.5774, 0.375, 0.5518, 0.375, 0.5518, 0.75, 0.5774, 0.75, 0.5774, 0.875, 0.5518, 0.875, 0.5518, 0.875, 0.5774, 0.875, 0.5774, 1.0, 0.5518, 1.0, 0.5518, 0.625, 0.5774, 0.625, 0.5774, 0.75, 0.5518, 0.75, 0.5518, 0.375, 0.5774, 0.375, 0.5774, 0.5, 0.5518, 0.5, 0.5518, 0.125, 0.5774, 0.125, 0.5774, 0.25, 0.5518, 0.25, 0.5, 0.125, 0.5518, 0.125, 0.5518, 0.25, 0.5, 0.25, 0.5, 0.375, 0.5518, 0.375, 0.5518, 0.5, 0.5, 0.5, 0.5, 0.625, 0.5518, 0.625, 0.5518, 0.75, 0.5, 0.75, 0.5, 0.875, 0.5518, 0.875, 0.5518, 1.0, 0.5, 1.0, 0.5, 0.75, 0.5518, 0.75, 0.5518, 0.875, 0.5, 0.875, 0.5, 0.25, 0.5518, 0.25, 0.5518, 0.375, 0.5, 0.375, 0.5, 0.5, 0.5518, 0.5, 0.5518, 0.625, 0.5, 0.625, 0.5, 0.0, 0.5518, 0.0, 0.5518, 0.125, 0.5, 0.125, 0.5774, 0.0, 0.6139, 0.0, 0.6139, 0.125, 0.5774, 0.125, 0.5774, 0.5, 0.6139, 0.5, 0.6139, 0.625, 0.5774, 0.625, 0.5774, 0.25, 0.6139, 0.25, 0.6139, 0.375, 0.5774, 0.375, 0.5774, 0.75, 0.6139, 0.75, 0.6139, 0.875, 0.5774, 0.875, 0.5774, 0.875, 0.6139, 0.875, 0.6139, 1.0, 0.5774, 1.0, 0.5774, 0.625, 0.6139, 0.625, 0.6139, 0.75, 0.5774, 0.75, 0.5774, 0.375, 0.6139, 0.375, 0.6139, 0.5, 0.5774, 0.5, 0.5774, 0.125, 0.6139, 0.125, 0.6139, 0.25, 0.5774, 0.25, 0.375, 0.125, 0.4504, 0.125, 0.4504, 0.25, 0.375, 0.25, 0.375, 0.375, 0.4504, 0.375, 0.4504, 0.5, 0.375, 0.5, 0.375, 0.625, 0.4504, 0.625, 0.4504, 0.75, 0.375, 0.75, 0.375, 0.875, 0.4504, 0.875, 0.4504, 1.0, 0.375, 1.0, 0.375, 0.75, 0.4504, 0.75, 0.4504, 0.875, 0.375, 0.875, 0.375, 0.25, 0.4504, 0.25, 0.4504, 0.375, 0.375, 0.375, 0.375, 0.5, 0.4504, 0.5, 0.4504, 0.625, 0.375, 0.625, 0.375, 0.0, 0.4504, 0.0, 0.4504, 0.125, 0.375, 0.125, 0.25, 0.625, 0.375, 0.625, 0.375, 0.75, 0.25, 0.75, 0.125, 0.625, 0.25, 0.625, 0.25, 0.75, 0.125, 0.75, 0.125, 0.5, 0.25, 0.5, 0.25, 0.625, 0.125, 0.625, 0.25, 0.5, 0.375, 0.5, 0.375, 0.625, 0.25, 0.625, 0.375, 0.0, 0.375, 0.125, 0.375, 0.125, 0.375, 0.0, 0.375, 0.125, 0.375, 0.25, 0.375, 0.25, 0.375, 0.125, 0.375, 0.5, 0.375, 0.625, 0.375, 0.625, 0.375, 0.5, 0.375, 0.875, 0.375, 1.0, 0.375, 1.0, 0.375, 0.875])
me_cube_005.update()
me_cube_006 = bpy.data.meshes.new('Cube.006')
me_cube_006.from_pydata([(-0.01467, -0.02793, 0.04039), (-0.007266, 0.008514, 0.1539), (-0.01467, 0.03183, 0.02811), (-0.006719, 0.02364, 0.1559), (0.02231, -0.02793, 0.04039), (0.00998, 0.007804, 0.1546), (0.02231, 0.02921, 0.01997), (0.01053, 0.02293, 0.1565), (0.003822, 0.03542, 0.02811), (0.003268, 0.02527, 0.1568), (0.003822, -0.03364, 0.04039), (0.002609, 0.006476, 0.1538), (-0.01467, 0.004353, 0.0235), (-0.00702, 0.01657, 0.1561), (0.02231, 0.004353, 0.0235), (0.01023, 0.01586, 0.1568), (0.002245, 0.01807, 0.1562), (-0.01704, -0.005665, 0.09642), (-0.01704, 0.03366, 0.09101), (0.02862, 0.03366, 0.09101), (0.02862, -0.005665, 0.09642), (0.003633, -0.01081, 0.09657), (0.003633, 0.03893, 0.09085), (0.02862, 0.01308, 0.09411), (-0.01704, 0.01308, 0.09411), (-0.0171, 0.003196, 0.1356), (-0.01611, 0.03246, 0.1413), (0.02128, 0.03086, 0.143), (0.02029, 0.001591, 0.1374), (0.002437, -0.0006365, 0.1358), (0.003648, 0.03589, 0.1433), (0.02075, 0.01406, 0.139), (-0.01664, 0.01566, 0.1373), (-0.01321, 0.03535, 0.1168), (0.0223, 0.03535, 0.1168), (0.02158, -0.001295, 0.1172), (0.003822, -0.004593, 0.1172), (0.004545, 0.03954, 0.1168), (0.02158, 0.01208, 0.1169), (-0.01393, 0.01208, 0.1169), (-0.01393, -0.001295, 0.1172), (-0.0132, 0.002779, 0.1468), (-0.01232, 0.02879, 0.1518), (0.01504, 0.02762, 0.1531), (0.01416, 0.001605, 0.1481), (0.002854, -0.0008307, 0.1468), (0.00393, 0.03164, 0.1535), (0.01456, 0.01382, 0.1506), (-0.01279, 0.01499, 0.1493), (-0.01928, 0.02824, 0.05456), (0.02458, 0.02824, 0.05456), (0.02458, -0.008711, 0.06239), (0.003822, -0.01375, 0.06239), (0.003822, 0.0325, 0.05456), (0.02458, 0.009007, 0.05924), (-0.01928, 0.009007, 0.05924), (-0.01928, -0.008711, 0.06239), (-0.01384, -0.003988, -0.006633), (-0.01384, -0.04506, 0.01768), (-0.009103, 0.02547, -0.032), (-0.02176, 0.02301, -0.032), (0.01148, -0.003988, -0.006633), (0.003556, 0.02301, -0.032), (-0.001181, -0.04897, 0.01768), (0.01148, -0.04506, 0.01768), (-0.001181, -0.005053, -0.006633)], [], [(48, 13, 3, 42), (46, 9, 7, 43), (47, 15, 5, 44), (45, 11, 1, 41), (14, 4, 64, 61), (16, 13, 1, 11), (15, 16, 11, 5), (2, 8, 59, 60), (44, 5, 11, 45), (42, 3, 9, 46), (4, 10, 63, 64), (7, 9, 16, 15), (9, 3, 13, 16), (8, 6, 62, 59), (43, 7, 15, 47), (41, 1, 13, 48), (56, 17, 24, 55), (50, 19, 23, 54), (49, 18, 22, 53), (51, 20, 21, 52), (52, 21, 17, 56), (54, 23, 20, 51), (53, 22, 19, 50), (55, 24, 18, 49), (40, 25, 32, 39), (34, 27, 31, 38), (33, 26, 30, 37), (35, 28, 29, 36), (36, 29, 25, 40), (38, 31, 28, 35), (37, 30, 27, 34), (39, 32, 26, 33), (24, 39, 33, 18), (22, 37, 34, 19), (23, 38, 35, 20), (21, 36, 40, 17), (20, 35, 36, 21), (18, 33, 37, 22), (19, 34, 38, 23), (17, 40, 39, 24), (25, 41, 48, 32), (27, 43, 47, 31), (26, 42, 46, 30), (28, 44, 45, 29), (29, 45, 41, 25), (31, 47, 44, 28), (30, 46, 43, 27), (32, 48, 42, 26), (12, 55, 49, 2), (8, 53, 50, 6), (14, 54, 51, 4), (10, 52, 56, 0), (4, 51, 52, 10), (2, 49, 53, 8), (6, 50, 54, 14), (0, 56, 55, 12), (65, 61, 64, 63), (57, 65, 63, 58), (60, 59, 65, 57), (59, 62, 61, 65), (0, 12, 57, 58), (12, 2, 60, 57), (6, 14, 61, 62), (10, 0, 58, 63)])
_uv = me_cube_006.uv_layers.new(name='UVMap')
_uv.uv.foreach_set('vector', [0.6139, 0.125, 0.625, 0.125, 0.625, 0.25, 0.6139, 0.25, 0.6139, 0.375, 0.625, 0.375, 0.625, 0.5, 0.6139, 0.5, 0.6139, 0.625, 0.625, 0.625, 0.625, 0.75, 0.6139, 0.75, 0.6139, 0.875, 0.625, 0.875, 0.625, 1.0, 0.6139, 1.0, 0.375, 0.625, 0.375, 0.75, 0.375, 0.75, 0.375, 0.625, 0.75, 0.625, 0.875, 0.625, 0.875, 0.75, 0.75, 0.75, 0.625, 0.625, 0.75, 0.625, 0.75, 0.75, 0.625, 0.75, 0.375, 0.25, 0.375, 0.375, 0.375, 0.375, 0.375, 0.25, 0.6139, 0.75, 0.625, 0.75, 0.625, 0.875, 0.6139, 0.875, 0.6139, 0.25, 0.625, 0.25, 0.625, 0.375, 0.6139, 0.375, 0.375, 0.75, 0.375, 0.875, 0.375, 0.875, 0.375, 0.75, 0.625, 0.5, 0.75, 0.5, 0.75, 0.625, 0.625, 0.625, 0.75, 0.5, 0.875, 0.5, 0.875, 0.625, 0.75, 0.625, 0.375, 0.375, 0.375, 0.5, 0.375, 0.5, 0.375, 0.375, 0.6139, 0.5, 0.625, 0.5, 0.625, 0.625, 0.6139, 0.625, 0.6139, 0.0, 0.625, 0.0, 0.625, 0.125, 0.6139, 0.125, 0.4504, 0.0, 0.5, 0.0, 0.5, 0.125, 0.4504, 0.125, 0.4504, 0.5, 0.5, 0.5, 0.5, 0.625, 0.4504, 0.625, 0.4504, 0.25, 0.5, 0.25, 0.5, 0.375, 0.4504, 0.375, 0.4504, 0.75, 0.5, 0.75, 0.5, 0.875, 0.4504, 0.875, 0.4504, 0.875, 0.5, 0.875, 0.5, 1.0, 0.4504, 1.0, 0.4504, 0.625, 0.5, 0.625, 0.5, 0.75, 0.4504, 0.75, 0.4504, 0.375, 0.5, 0.375, 0.5, 0.5, 0.4504, 0.5, 0.4504, 0.125, 0.5, 0.125, 0.5, 0.25, 0.4504, 0.25, 0.5518, 0.0, 0.5774, 0.0, 0.5774, 0.125, 0.5518, 0.125, 0.5518, 0.5, 0.5774, 0.5, 0.5774, 0.625, 0.5518, 0.625, 0.5518, 0.25, 0.5774, 0.25, 0.5774, 0.375, 0.5518, 0.375, 0.5518, 0.75, 0.5774, 0.75, 0.5774, 0.875, 0.5518, 0.875, 0.5518, 0.875, 0.5774, 0.875, 0.5774, 1.0, 0.5518, 1.0, 0.5518, 0.625, 0.5774, 0.625, 0.5774, 0.75, 0.5518, 0.75, 0.5518, 0.375, 0.5774, 0.375, 0.5774, 0.5, 0.5518, 0.5, 0.5518, 0.125, 0.5774, 0.125, 0.5774, 0.25, 0.5518, 0.25, 0.5, 0.125, 0.5518, 0.125, 0.5518, 0.25, 0.5, 0.25, 0.5, 0.375, 0.5518, 0.375, 0.5518, 0.5, 0.5, 0.5, 0.5, 0.625, 0.5518, 0.625, 0.5518, 0.75, 0.5, 0.75, 0.5, 0.875, 0.5518, 0.875, 0.5518, 1.0, 0.5, 1.0, 0.5, 0.75, 0.5518, 0.75, 0.5518, 0.875, 0.5, 0.875, 0.5, 0.25, 0.5518, 0.25, 0.5518, 0.375, 0.5, 0.375, 0.5, 0.5, 0.5518, 0.5, 0.5518, 0.625, 0.5, 0.625, 0.5, 0.0, 0.5518, 0.0, 0.5518, 0.125, 0.5, 0.125, 0.5774, 0.0, 0.6139, 0.0, 0.6139, 0.125, 0.5774, 0.125, 0.5774, 0.5, 0.6139, 0.5, 0.6139, 0.625, 0.5774, 0.625, 0.5774, 0.25, 0.6139, 0.25, 0.6139, 0.375, 0.5774, 0.375, 0.5774, 0.75, 0.6139, 0.75, 0.6139, 0.875, 0.5774, 0.875, 0.5774, 0.875, 0.6139, 0.875, 0.6139, 1.0, 0.5774, 1.0, 0.5774, 0.625, 0.6139, 0.625, 0.6139, 0.75, 0.5774, 0.75, 0.5774, 0.375, 0.6139, 0.375, 0.6139, 0.5, 0.5774, 0.5, 0.5774, 0.125, 0.6139, 0.125, 0.6139, 0.25, 0.5774, 0.25, 0.375, 0.125, 0.4504, 0.125, 0.4504, 0.25, 0.375, 0.25, 0.375, 0.375, 0.4504, 0.375, 0.4504, 0.5, 0.375, 0.5, 0.375, 0.625, 0.4504, 0.625, 0.4504, 0.75, 0.375, 0.75, 0.375, 0.875, 0.4504, 0.875, 0.4504, 1.0, 0.375, 1.0, 0.375, 0.75, 0.4504, 0.75, 0.4504, 0.875, 0.375, 0.875, 0.375, 0.25, 0.4504, 0.25, 0.4504, 0.375, 0.375, 0.375, 0.375, 0.5, 0.4504, 0.5, 0.4504, 0.625, 0.375, 0.625, 0.375, 0.0, 0.4504, 0.0, 0.4504, 0.125, 0.375, 0.125, 0.25, 0.625, 0.375, 0.625, 0.375, 0.75, 0.25, 0.75, 0.125, 0.625, 0.25, 0.625, 0.25, 0.75, 0.125, 0.75, 0.125, 0.5, 0.25, 0.5, 0.25, 0.625, 0.125, 0.625, 0.25, 0.5, 0.375, 0.5, 0.375, 0.625, 0.25, 0.625, 0.375, 0.0, 0.375, 0.125, 0.375, 0.125, 0.375, 0.0, 0.375, 0.125, 0.375, 0.25, 0.375, 0.25, 0.375, 0.125, 0.375, 0.5, 0.375, 0.625, 0.375, 0.625, 0.375, 0.5, 0.375, 0.875, 0.375, 1.0, 0.375, 1.0, 0.375, 0.875])
me_cube_006.update()
arm_armature = bpy.data.armatures.new('Armature')  # bones are not reproduced
arm_armature_004 = bpy.data.armatures.new('Armature.004')  # bones are not reproduced
arm_armature_005 = bpy.data.armatures.new('Armature.005')  # bones are not reproduced
arm_armature_006 = bpy.data.armatures.new('Armature.006')  # bones are not reproduced
arm_armature_007 = bpy.data.armatures.new('Armature.007')  # bones are not reproduced

# ---- objects
ob_palm = bpy.data.objects.new('palm', me_cube_001)
ob_ref_front = bpy.data.objects.new('ref front', None)
ob_ref_side = bpy.data.objects.new('ref side', None)
ob_finger_2 = bpy.data.objects.new('finger 2', me_cube_002)
ob_finger_2_w = bpy.data.objects.new('finger 2 w', arm_armature)
ob_finger_3 = bpy.data.objects.new('finger 3', me_cube_003)
ob_finger_4 = bpy.data.objects.new('finger 4', me_cube_004)
ob_finger_5 = bpy.data.objects.new('finger 5', me_cube_005)
ob_finger_1 = bpy.data.objects.new('finger 1', me_cube_006)
ob_armature = bpy.data.objects.new('Armature', arm_armature_004)
ob_armature_001 = bpy.data.objects.new('Armature.001', arm_armature_005)
ob_armature_002 = bpy.data.objects.new('Armature.002', arm_armature_006)
ob_armature_003 = bpy.data.objects.new('Armature.003', arm_armature_007)

# ---- transforms, parenting, visibility, modifiers, constraints
ob_palm.location = (0.0, 0.0, -0.01509)
ob_palm.scale = (0.06046, 0.06046, 0.06046)
ob_ref_front.location = (-0.6145, 0.1877, 0.07819)
ob_ref_front.rotation_euler = (1.571, 4.371e-08, -1.571)
ob_ref_front.scale = (0.143, 0.143, 0.143)
ob_ref_front.empty_display_type = 'IMAGE'
ob_ref_front.empty_display_size = 5.0
ob_ref_side.location = (-0.4177, 0.7744, -0.1701)
ob_ref_side.rotation_euler = (1.571, 1.571, 0.0)
ob_ref_side.scale = (0.3404, 0.3404, 0.3404)
ob_ref_side.empty_display_type = 'IMAGE'
ob_ref_side.empty_display_size = 5.0
ob_finger_2.parent = ob_finger_2_w
ob_finger_2.matrix_parent_inverse = Matrix(((12.46, -0.0, 0.0, 0.2453), (-0.0, 12.46, -0.0, -0.4668), (0.0, 0.0, 12.46, -0.8645), (-0.0, 0.0, -0.0, 1.0)))
ob_finger_2.location = (-0.01969, 0.03747, 0.06939)
_vg = ob_finger_2.vertex_groups.new(name='Bone')
for _i, _w in zip([0, 2, 4, 6, 8, 10, 12, 14, 17, 18, 19, 20, 21, 22, 23, 24, 49, 50, 51, 52, 53, 54, 55, 56, 57, 58, 59, 60, 61, 62, 63, 64, 65], [0.9915, 0.9964, 0.9867, 1.0, 0.9952, 0.9924, 0.9974, 0.9945, 0.1078, 0.1022, 0.111, 0.1196, 0.1063, 0.08668, 0.09743, 0.07223, 0.9228, 0.9189, 0.8764, 0.8995, 0.925, 0.9195, 0.9197, 0.8769, 0.9995, 0.9981, 0.9991, 0.999, 0.9993, 0.9992, 0.9984, 0.9973, 0.9997]): _vg.add([_i], _w, 'REPLACE')
_vg = ob_finger_2.vertex_groups.new(name='Bone.001')
for _i, _w in zip([7, 17, 18, 19, 20, 21, 22, 23, 24, 25, 26, 27, 28, 29, 30, 31, 32, 33, 34, 35, 36, 37, 38, 39, 40, 42, 43, 46, 49, 50, 51, 52, 53, 54, 55, 56], [0.004636, 0.885, 0.8922, 0.8847, 0.8731, 0.8879, 0.9085, 0.8975, 0.9231, 0.1139, 0.1516, 0.5941, 0.1259, 0.085, 0.1907, 0.1783, 0.1188, 0.9054, 0.9399, 0.9122, 0.9257, 0.9231, 0.9293, 0.9172, 0.9031, 0.01163, 0.07318, 0.02395, 0.07675, 0.08064, 0.1227, 0.0998, 0.07459, 0.07999, 0.07982, 0.1222]): _vg.add([_i], _w, 'REPLACE')
_vg = ob_finger_2.vertex_groups.new(name='Bone.002')
for _i, _w in zip([1, 3, 5, 7, 9, 11, 13, 15, 16, 25, 26, 27, 28, 29, 30, 31, 32, 33, 34, 35, 36, 37, 38, 39, 40, 41, 42, 43, 44, 45, 46, 47, 48], [0.9915, 0.9872, 0.9912, 0.9726, 0.9857, 0.9939, 0.9934, 0.9931, 0.9965, 0.8852, 0.8474, 0.4048, 0.8731, 0.9144, 0.8085, 0.821, 0.8804, 0.08745, 0.05169, 0.07903, 0.06813, 0.07082, 0.06484, 0.07776, 0.08916, 0.9806, 0.969, 0.9267, 0.9802, 0.987, 0.9629, 0.9834, 0.9836]): _vg.add([_i], _w, 'REPLACE')
_m = ob_finger_2.modifiers.new('Armature', 'ARMATURE')
_m.object = ob_finger_2_w
ob_finger_2_w.location = (-0.01969, 0.03747, 0.06939)
ob_finger_2_w.scale = (0.08027, 0.08027, 0.08027)
ob_finger_2_w.show_in_front = True
ob_finger_3.parent = ob_armature
ob_finger_3.matrix_parent_inverse = Matrix(((8.132, -0.0, 0.0, 0.0944), (-0.0, 8.132, -0.0, 0.06453), (-0.0, 0.0, 8.132, -0.5141), (-0.0, 0.0, -0.0, 1.0)))
ob_finger_3.location = (-0.009201, -0.01387, 0.06939)
ob_finger_3.scale = (1.0, 1.0, 1.144)
_vg = ob_finger_3.vertex_groups.new(name='Bone')
for _i, _w in zip([0, 1, 2, 4, 6, 8, 10, 12, 13, 14, 17, 18, 19, 20, 21, 22, 23, 24, 25, 26, 27, 28, 29, 30, 31, 32, 33, 34, 35, 36, 37, 38, 39, 40, 44, 48, 49, 50, 51, 52, 53, 54, 55, 56, 57, 58, 59, 60, 61, 62, 63, 64, 65], [0.0001393, 0.0, 0.0, 0.0, 0.0, 0.0, 0.0002406, 0.0, 0.0, 0.0, 0.0, 0.0, 0.0, 0.0, 0.0, 0.0, 0.0, 0.0, 0.0, 0.0, 0.0, 0.0, 0.0, 0.0, 0.0, 0.0, 0.0, 0.0, 0.0, 0.0, 0.0, 0.0, 0.0, 0.0, 0.0, 0.0, 0.0, 0.0, 0.0, 0.0, 0.0, 0.0, 0.0, 0.0, 0.05046, 0.02019, 0.05891, 0.08261, 0.06527, 0.05967, 0.03571, 0.002697, 0.06604]): _vg.add([_i], _w, 'REPLACE')
_vg = ob_finger_3.vertex_groups.new(name='Bone.001')
for _i, _w in zip([0, 1, 2, 3, 4, 5, 6, 7, 8, 9, 10, 11, 12, 13, 14, 15, 16, 17, 18, 19, 20, 21, 22, 23, 24, 25, 26, 27, 28, 29, 30, 31, 32, 33, 34, 35, 36, 37, 38, 39, 40, 41, 42, 43, 44, 45, 46, 47, 48, 49, 50, 51, 52, 53, 54, 55, 56, 57, 58, 59, 60, 61, 62, 63, 64, 65], [0.0, 0.0, 0.0, 0.0, 0.0, 0.0, 0.0, 0.0, 0.0, 0.0, 0.0, 0.0, 0.0, 0.0, 0.0, 0.0, 0.0, 0.0, 0.0, 0.0, 0.0, 0.0, 0.0, 0.0, 0.0, 0.0, 0.0, 0.0, 0.0, 0.0, 0.0, 0.0, 0.0, 0.0, 0.0, 0.0, 0.0, 0.0, 0.0, 0.0, 0.0, 0.0, 0.0, 0.0, 0.0, 0.0, 0.0, 0.0, 0.0, 0.0, 0.0, 0.0, 0.0, 0.0, 0.0, 0.0, 0.0, 0.0, 0.0, 0.0, 0.0, 0.0, 0.0, 0.0, 0.0, 0.0]): _vg.add([_i], _w, 'REPLACE')
_vg = ob_finger_3.vertex_groups.new(name='Bone.002')
for _i, _w in zip([1, 2, 3, 5, 7, 8, 9, 11, 13, 15, 16, 17, 18, 19, 20, 21, 22, 23, 24, 25, 26, 27, 28, 29, 30, 31, 32, 33, 34, 35, 36, 37, 38, 39, 40, 41, 42, 43, 44, 45, 46, 47, 48, 49, 50, 51, 52, 53, 54, 55, 56], [0.0, 0.0, 0.0001459, 0.0008725, 0.002686, 0.0, 0.0007455, 0.0003658, 0.0, 0.001943, 0.0002018, 0.0, 0.0, 0.0, 0.0, 0.0, 0.0, 0.0, 0.0, 0.00229, 0.0001206, 0.0007738, 0.003715, 0.0002225, 0.001724, 0.0, 0.0004484, 0.000256, 0.0, 0.0004357, 0.0001522, 0.0, 0.0, 0.0, 0.0001355, 0.0006234, 0.0001386, 0.003897, 0.0, 0.001241, 0.001369, 0.0003553, 0.0, 0.0, 0.0, 0.0, 0.0, 0.0, 0.0, 0.0, 0.0]): _vg.add([_i], _w, 'REPLACE')
_m = ob_finger_3.modifiers.new('Armature', 'ARMATURE')
_m.object = ob_finger_2_w
_m = ob_finger_3.modifiers.new('Armature.001', 'ARMATURE')
_m = ob_finger_3.modifiers.new('Armature.002', 'ARMATURE')
_m.object = ob_armature
ob_finger_4.parent = ob_armature_001
ob_finger_4.matrix_parent_inverse = Matrix(((8.132, -0.0, 0.0, 0.1004), (-0.0, 8.132, -0.0, 0.3907), (-0.0, 0.0, 8.132, -0.5141), (-0.0, 0.0, -0.0, 1.0)))
ob_finger_4.location = (-0.01069, -0.05885, 0.06939)
ob_finger_4.scale = (1.0, 1.0, 1.002)
_vg = ob_finger_4.vertex_groups.new(name='Bone')
for _i, _w in zip([0, 2, 4, 6, 8, 10, 12, 14, 17, 18, 19, 20, 21, 22, 23, 24, 49, 50, 51, 52, 53, 54, 55, 56, 57, 58, 59, 60, 61, 62, 63, 64, 65], [0.9975, 0.9827, 0.9928, 0.9882, 0.9783, 0.9976, 0.9977, 0.9918, 0.08291, 0.1476, 0.1463, 0.08817, 0.06696, 0.1416, 0.09674, 0.08378, 0.8566, 0.8543, 0.9008, 0.9479, 0.8583, 0.8795, 0.8825, 0.9061, 0.9997, 0.9996, 0.9987, 0.9992, 0.9993, 0.9987, 0.9996, 0.9989, 0.9998]): _vg.add([_i], _w, 'REPLACE')
_vg = ob_finger_4.vertex_groups.new(name='Bone.001')
for _i, _w in zip([17, 18, 19, 20, 21, 22, 23, 24, 25, 26, 27, 28, 29, 30, 31, 32, 33, 34, 35, 36, 37, 38, 39, 40, 49, 50, 51, 52, 53, 54, 55, 56], [0.9145, 0.8479, 0.8491, 0.909, 0.9314, 0.8535, 0.8996, 0.9129, 0.08104, 0.124, 0.1353, 0.09278, 0.06718, 0.1153, 0.1053, 0.09158, 0.9133, 0.9129, 0.9382, 0.9599, 0.9091, 0.9314, 0.9342, 0.9397, 0.1427, 0.1449, 0.09882, 0.05195, 0.1409, 0.12, 0.117, 0.09363]): _vg.add([_i], _w, 'REPLACE')
_vg = ob_finger_4.vertex_groups.new(name='Bone.002')
for _i, _w in zip([1, 3, 5, 7, 9, 11, 13, 15, 16, 25, 26, 27, 28, 29, 30, 31, 32, 33, 34, 35, 36, 37, 38, 39, 40, 41, 42, 43, 44, 45, 46, 47, 48], [0.9955, 0.9915, 0.9943, 0.9892, 0.9915, 0.9962, 0.9965, 0.9955, 0.9977, 0.9187, 0.8751, 0.8635, 0.9069, 0.9327, 0.8837, 0.8942, 0.908, 0.07907, 0.07762, 0.05877, 0.02723, 0.08237, 0.06496, 0.06248, 0.05776, 0.9878, 0.9762, 0.9752, 0.9859, 0.9907, 0.9782, 0.9887, 0.9897]): _vg.add([_i], _w, 'REPLACE')
_m = ob_finger_4.modifiers.new('Armature', 'ARMATURE')
_m.object = ob_finger_2_w
_m = ob_finger_4.modifiers.new('Armature.001', 'ARMATURE')
_m = ob_finger_4.modifiers.new('Armature.002', 'ARMATURE')
_m.object = ob_armature_001
ob_finger_5.location = (-0.01069, -0.09897, 0.03457)
ob_finger_5.scale = (1.0, 1.0, 0.9121)
_m = ob_finger_5.modifiers.new('Armature', 'ARMATURE')
_m.object = ob_finger_2_w
ob_finger_1.location = (-0.0482, 0.06808, -0.01506)
ob_finger_1.rotation_euler = (-0.5504, -0.01648, 0.2816)
ob_finger_1.scale = (1.0, 1.0, 1.0)
_m = ob_finger_1.modifiers.new('Armature', 'ARMATURE')
_m.object = ob_finger_2_w
ob_armature.location = (-0.01161, -0.007936, 0.06322)
ob_armature.scale = (0.123, 0.123, 0.123)
ob_armature.show_in_front = True
ob_armature_001.location = (-0.01234, -0.04805, 0.06322)
ob_armature_001.scale = (0.123, 0.123, 0.123)
ob_armature_001.show_in_front = True
ob_armature_002.location = (-0.01078, -0.07891, 0.04162)
ob_armature_002.scale = (0.123, 0.123, 0.123)
ob_armature_002.show_in_front = True
ob_armature_003.location = (-0.05566, 0.06656, -0.003341)
ob_armature_003.scale = (0.123, 0.123, 0.123)
ob_armature_003.show_in_front = True

# ---- collection membership
col_collection.objects.link(ob_palm)
col_collection.objects.link(ob_ref_front)
col_collection.objects.link(ob_ref_side)
col_collection.objects.link(ob_finger_2)
col_collection.objects.link(ob_finger_2_w)
col_collection.objects.link(ob_finger_3)
col_collection.objects.link(ob_finger_4)
col_collection.objects.link(ob_finger_5)
col_collection.objects.link(ob_finger_1)
col_collection.objects.link(ob_armature)
col_collection.objects.link(ob_armature_001)
col_collection.objects.link(ob_armature_002)
col_collection.objects.link(ob_armature_003)

# ---- scene / render settings (as saved in the file)
scene.frame_start = 1; scene.frame_end = 100; scene.frame_set(1)
scene.render.engine = 'BLENDER_EEVEE_NEXT'
bpy.context.view_layer.update()

# ---- added for rendering (the .blend has no active camera and no usable light): camera, sun
cam_auto = bpy.data.cameras.new('AutoCamera')
cam_auto.lens = 50.0
cam_auto.sensor_width = 36.0
cam_auto.clip_end = 1000.0
ob_auto_camera = bpy.data.objects.new('AutoCamera', cam_auto)
scene.collection.objects.link(ob_auto_camera)
ob_auto_camera.location = (0.680352, -0.809827, 0.512088)
ob_auto_camera.rotation_euler = (1.09748, -7.21219e-08, 0.694738)
scene.camera = ob_auto_camera
light_auto_sun = bpy.data.lights.new('AutoSun', 'SUN')
light_auto_sun.energy = 3.0
light_auto_sun.angle = 0.0523599
ob_auto_sun = bpy.data.objects.new('AutoSun', light_auto_sun)
scene.collection.objects.link(ob_auto_sun)
ob_auto_sun.rotation_euler = (0.872665, 0.174533, 0.523599)
bpy.context.view_layer.update()
